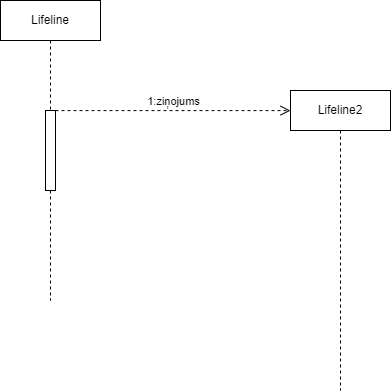

The diagram above was exported from draw.io. Its source (the exported page's mxGraphModel, read from the mxfile embedded in the PNG):
<mxGraphModel dx="479" dy="531" grid="1" gridSize="10" guides="1" tooltips="1" connect="1" arrows="1" fold="1" page="1" pageScale="1" pageWidth="850" pageHeight="1100" math="0" shadow="0">
  <root>
    <mxCell id="0" />
    <mxCell id="1" parent="0" />
    <mxCell id="SHZ5InjUtsbuo0XT-5Bj-15" value="Lifeline" style="shape=umlLifeline;perimeter=lifelinePerimeter;whiteSpace=wrap;html=1;container=1;dropTarget=0;collapsible=0;recursiveResize=0;outlineConnect=0;portConstraint=eastwest;newEdgeStyle={&quot;curved&quot;:0,&quot;rounded&quot;:0};" vertex="1" parent="1">
      <mxGeometry x="110" y="400" width="100" height="300" as="geometry" />
    </mxCell>
    <mxCell id="SHZ5InjUtsbuo0XT-5Bj-17" value="" style="html=1;points=[[0,0,0,0,5],[0,1,0,0,-5],[1,0,0,0,5],[1,1,0,0,-5]];perimeter=orthogonalPerimeter;outlineConnect=0;targetShapes=umlLifeline;portConstraint=eastwest;newEdgeStyle={&quot;curved&quot;:0,&quot;rounded&quot;:0};" vertex="1" parent="SHZ5InjUtsbuo0XT-5Bj-15">
      <mxGeometry x="45" y="110" width="10" height="80" as="geometry" />
    </mxCell>
    <mxCell id="SHZ5InjUtsbuo0XT-5Bj-16" value="Lifeline2" style="shape=umlLifeline;perimeter=lifelinePerimeter;whiteSpace=wrap;html=1;container=1;dropTarget=0;collapsible=0;recursiveResize=0;outlineConnect=0;portConstraint=eastwest;newEdgeStyle={&quot;curved&quot;:0,&quot;rounded&quot;:0};" vertex="1" parent="1">
      <mxGeometry x="400" y="490" width="100" height="300" as="geometry" />
    </mxCell>
    <mxCell id="SHZ5InjUtsbuo0XT-5Bj-18" value="1:ziņojums" style="html=1;verticalAlign=bottom;endArrow=open;dashed=1;endSize=8;curved=0;rounded=0;entryX=0;entryY=0.067;entryDx=0;entryDy=0;entryPerimeter=0;" edge="1" parent="1" source="SHZ5InjUtsbuo0XT-5Bj-17" target="SHZ5InjUtsbuo0XT-5Bj-16">
      <mxGeometry relative="1" as="geometry">
        <mxPoint x="340" y="490" as="sourcePoint" />
        <mxPoint x="260" y="490" as="targetPoint" />
      </mxGeometry>
    </mxCell>
  </root>
</mxGraphModel>